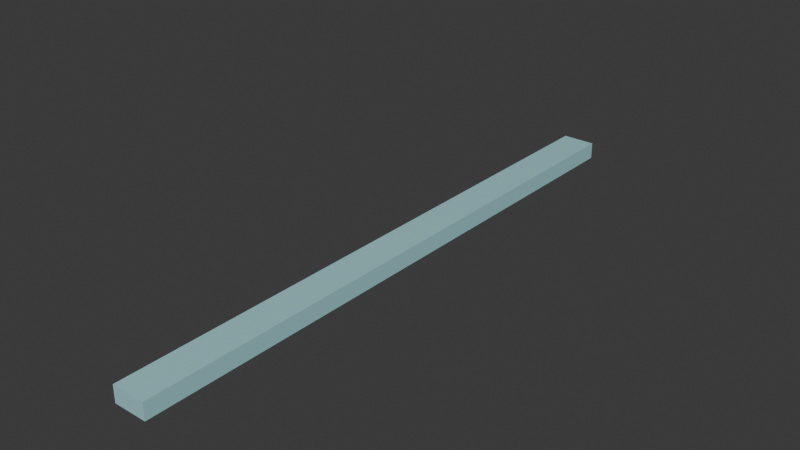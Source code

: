 # Source: Platform_Convex.blend  (saved by Blender 4.2.66; exported with 4.5.12 LTS)
import bpy
from mathutils import Matrix  # noqa: F401  (used for matrix-valued properties, if any)

bpy.ops.wm.read_factory_settings(use_empty=True)
scene = bpy.context.scene
scene.name = 'Scene'

# ---- collections
col_collection = bpy.data.collections.new('Collection'); scene.collection.children.link(col_collection)

# ---- materials (node trees are filled in below, after node groups)
mat_material = bpy.data.materials.new('Material')
mat_material.use_backface_culling = True
mat_material.use_transparent_shadow = False

# ---- material node trees
mat_material.use_nodes = True; mat_material.node_tree.nodes.clear()
_N = mat_material.node_tree.nodes; _L = mat_material.node_tree.links
n0 = _N.new('ShaderNodeOutputMaterial'); n0.name = 'Material Output'; n0.location = (300, 300)
n1 = _N.new('ShaderNodeMixShader'); n1.name = 'Mix Shader'; n1.location = (519, 56)
n1.inputs[0].default_value = 0.0
n2 = _N.new('ShaderNodeBsdfTransparent'); n2.name = 'Transparent BSDF'; n2.location = (269, 65)
n3 = _N.new('ShaderNodeBsdfDiffuse'); n3.name = 'Diffuse BSDF'; n3.location = (272, -31)
n4 = _N.new('ShaderNodeBsdfPrincipled'); n4.name = 'Principled BSDF'; n4.location = (10, 300)
n4.inputs[0].default_value = (0.4114, 0.7607, 0.8004, 1.0)
n4.inputs[2].default_value = 0.0
n4.inputs[3].default_value = 1.45
n4.inputs[4].default_value = 0.9
_L.new(n2.outputs[0], n1.inputs[1])
_L.new(n3.outputs[0], n1.inputs[2])
_L.new(n4.outputs[0], n0.inputs[0])
n0.is_active_output = True

# ---- world
world_world = bpy.data.worlds.new('World'); scene.world = world_world
world_world.use_nodes = True; world_world.node_tree.nodes.clear()
_N = world_world.node_tree.nodes; _L = world_world.node_tree.links
n0 = _N.new('ShaderNodeOutputWorld'); n0.name = 'World Output'; n0.location = (300, 300)
n1 = _N.new('ShaderNodeBackground'); n1.name = 'Background'; n1.location = (10, 300)
n1.inputs[0].default_value = (0.05088, 0.05088, 0.05088, 1.0)
_L.new(n1.outputs[0], n0.inputs[0])
n0.is_active_output = True
world_world.color = (0.05088, 0.05088, 0.05088)
world_world.use_sun_shadow = False
world_world.sun_shadow_jitter_overblur = 0.0

# ---- meshes
me_cube_001 = bpy.data.meshes.new('Cube.001')
me_cube_001.from_pydata([(10.0, 160.0, -10.0), (10.0, -200.0, 0.0), (10.0, -200.0, -10.0), (-10.0, 160.0, 0.0), (-10.0, -200.0, 0.0), (-10.0, -200.0, -10.0), (-10.0, 160.0, -10.0), (0.0, -200.0, 28.0), (10.0, 160.0, 0.0)], [], [(8, 3, 4, 1), (6, 0, 2, 5), (2, 1, 4, 5), (6, 3, 8, 0), (2, 0, 8, 1), (4, 3, 6, 5)])
_uv = me_cube_001.uv_layers.new(name='UVMap')
_uv.uv.foreach_set('vector', [0.375, 0.0, 0.625, 0.0, 0.625, 0.25, 0.375, 0.25, 0.375, 0.25, 0.625, 0.25, 0.625, 0.5, 0.375, 0.5, 0.375, 0.5, 0.625, 0.5, 0.625, 0.75, 0.375, 0.75, 0.125, 0.5, 0.375, 0.5, 0.375, 0.75, 0.125, 0.75, 0.625, 0.5, 0.625, 0.25, 0.375, 0.75, 0.375, 0.25, 0.625, 0.75, 0.375, 0.5, 0.375, 0.25, 0.375, 0.75])
me_cube_001.materials.append(mat_material)
me_cube_001.update()

# ---- objects
ob_cube_convcol = bpy.data.objects.new('Cube-convcol', me_cube_001)

# ---- transforms, parenting, visibility, modifiers, constraints
ob_cube_convcol.location = (0.0, 0.0, 0.0)

# ---- collection membership
col_collection.objects.link(ob_cube_convcol)

# ---- scene / render settings (as saved in the file)
scene.frame_start = 1; scene.frame_end = 250; scene.frame_set(1)
scene.render.engine = 'BLENDER_EEVEE_NEXT'
scene.cycles.sampling_pattern = 'TABULATED_SOBOL'
bpy.context.view_layer.update()

# ---- added for rendering (the .blend has no active camera and no usable light): camera, sun
cam_auto = bpy.data.cameras.new('AutoCamera')
cam_auto.lens = 50.0
cam_auto.sensor_width = 36.0
cam_auto.clip_end = 5886.98
ob_auto_camera = bpy.data.objects.new('AutoCamera', cam_auto)
scene.collection.objects.link(ob_auto_camera)
ob_auto_camera.location = (335.442, -422.531, 277.354)
ob_auto_camera.rotation_euler = (1.09748, -7.21219e-08, 0.694738)
scene.camera = ob_auto_camera
light_auto_sun = bpy.data.lights.new('AutoSun', 'SUN')
light_auto_sun.energy = 3.0
light_auto_sun.angle = 0.0523599
ob_auto_sun = bpy.data.objects.new('AutoSun', light_auto_sun)
scene.collection.objects.link(ob_auto_sun)
ob_auto_sun.rotation_euler = (0.872665, 0.174533, 0.523599)
bpy.context.view_layer.update()
